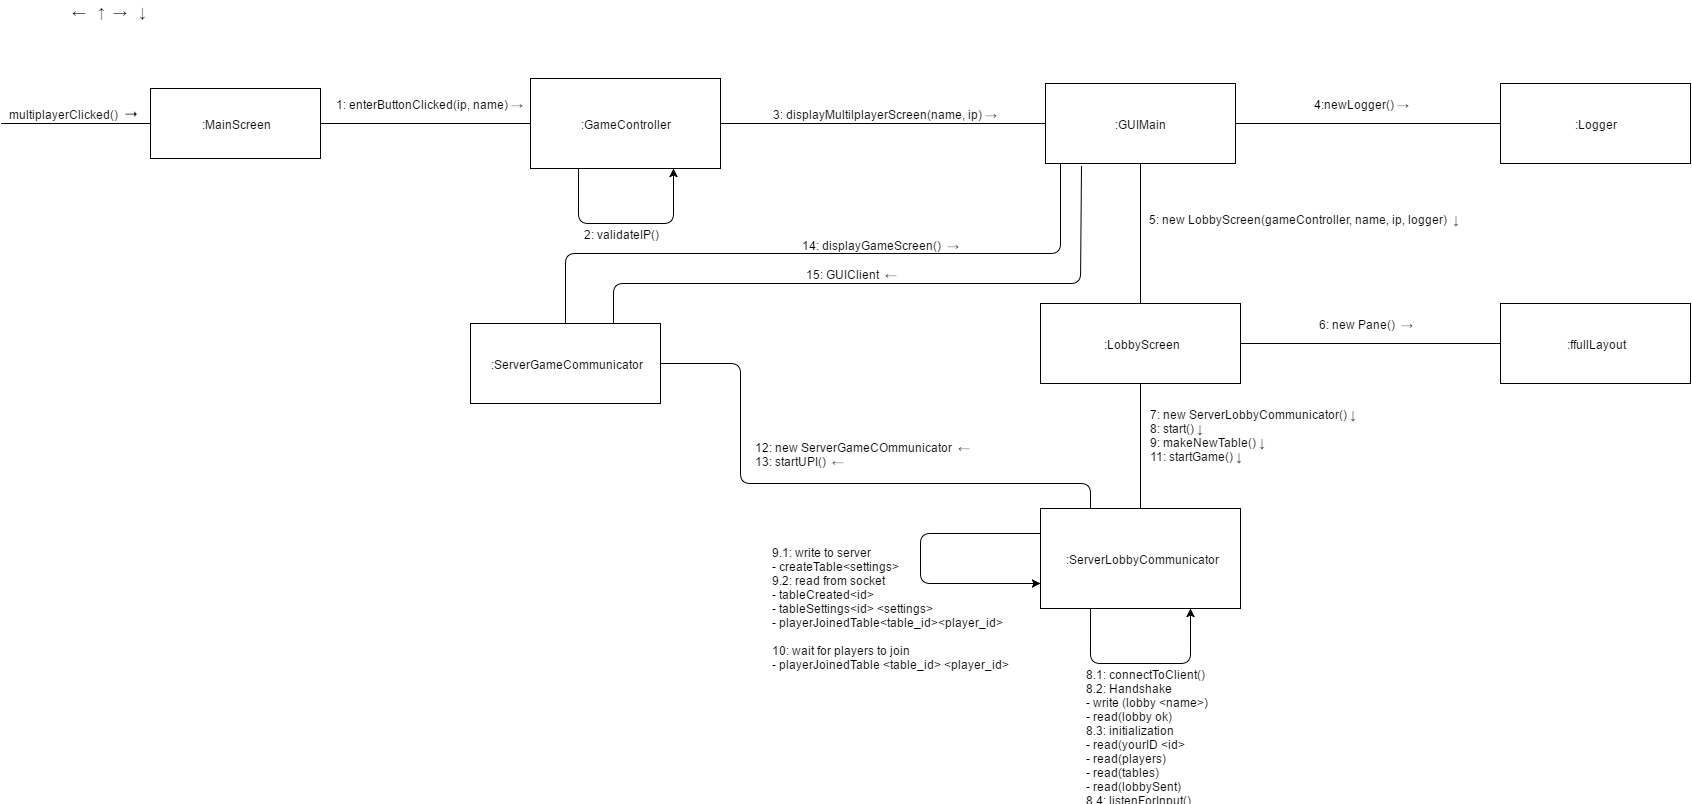

The diagram above was exported from draw.io. Its source (the exported page's mxGraphModel, read from the mxfile embedded in the PNG):
<mxGraphModel dx="1288" dy="648" grid="1" gridSize="10" guides="1" tooltips="1" connect="1" arrows="1" fold="1" page="1" pageScale="1" pageWidth="3000" pageHeight="1169" background="#ffffff" math="0" shadow="0">
  <root>
    <mxCell id="0" />
    <mxCell id="1" parent="0" />
    <mxCell id="4567665c99cf4c0-1" value=":MainScreen" style="html=1;" vertex="1" parent="1">
      <mxGeometry x="170" y="115" width="170" height="70" as="geometry" />
    </mxCell>
    <mxCell id="4567665c99cf4c0-5" value="" style="edgeStyle=entityRelationEdgeStyle;html=1;endArrow=none;endFill=0;entryX=0;entryY=0.5;" edge="1" parent="1" target="4567665c99cf4c0-1">
      <mxGeometry width="100" height="100" relative="1" as="geometry">
        <mxPoint x="21" y="150" as="sourcePoint" />
        <mxPoint x="150" y="150" as="targetPoint" />
      </mxGeometry>
    </mxCell>
    <mxCell id="4567665c99cf4c0-10" value="multiplayerClicked() &amp;nbsp;&lt;span&gt;&lt;font style=&quot;font-size: 14px&quot;&gt;➝&lt;/font&gt;&lt;/span&gt;" style="text;html=1;resizable=0;points=[];align=center;verticalAlign=middle;labelBackgroundColor=#ffffff;" vertex="1" connectable="0" parent="4567665c99cf4c0-5">
      <mxGeometry x="-0.1736" relative="1" as="geometry">
        <mxPoint x="7" y="-10" as="offset" />
      </mxGeometry>
    </mxCell>
    <mxCell id="4567665c99cf4c0-6" value="" style="html=1;endArrow=none;entryX=0;entryY=0.5;endFill=0;exitX=1;exitY=0.5;" edge="1" parent="1" source="4567665c99cf4c0-1" target="4567665c99cf4c0-7">
      <mxGeometry x="390" y="185" width="100" height="100" as="geometry">
        <mxPoint x="390" y="185" as="sourcePoint" />
        <mxPoint x="550" y="185" as="targetPoint" />
      </mxGeometry>
    </mxCell>
    <mxCell id="4567665c99cf4c0-11" value="1: enterButtonClicked(ip, name)&amp;nbsp;&lt;span&gt;→&lt;/span&gt;" style="text;html=1;resizable=0;points=[];align=center;verticalAlign=middle;labelBackgroundColor=#ffffff;" vertex="1" connectable="0" parent="4567665c99cf4c0-6">
      <mxGeometry relative="1" as="geometry">
        <mxPoint x="2" y="-20" as="offset" />
      </mxGeometry>
    </mxCell>
    <mxCell id="4567665c99cf4c0-7" value=":GameController" style="html=1;" vertex="1" parent="1">
      <mxGeometry x="550" y="105" width="190" height="90" as="geometry" />
    </mxCell>
    <mxCell id="4567665c99cf4c0-8" value=":GUIMain" style="html=1;" vertex="1" parent="1">
      <mxGeometry x="1065" y="110" width="190" height="80" as="geometry" />
    </mxCell>
    <mxCell id="4567665c99cf4c0-9" value=":LobbyScreen" style="html=1;" vertex="1" parent="1">
      <mxGeometry x="1060" y="330" width="200" height="80" as="geometry" />
    </mxCell>
    <mxCell id="4567665c99cf4c0-12" value="" style="html=1;endArrow=none;entryX=0;entryY=0.5;endFill=0;exitX=1;exitY=0.5;" edge="1" parent="1" source="4567665c99cf4c0-7" target="4567665c99cf4c0-8">
      <mxGeometry x="660" y="210" width="100" height="100" as="geometry">
        <mxPoint x="660" y="150" as="sourcePoint" />
        <mxPoint x="820" y="190" as="targetPoint" />
      </mxGeometry>
    </mxCell>
    <mxCell id="4567665c99cf4c0-15" value="3: displayMultilplayerScreen(name, ip)&amp;nbsp;&lt;span&gt;→&lt;/span&gt;" style="text;html=1;resizable=0;points=[];align=center;verticalAlign=middle;labelBackgroundColor=#ffffff;" vertex="1" connectable="0" parent="4567665c99cf4c0-12">
      <mxGeometry relative="1" as="geometry">
        <mxPoint x="-3" y="-10" as="offset" />
      </mxGeometry>
    </mxCell>
    <mxCell id="4567665c99cf4c0-16" value="" style="html=1;endArrow=none;entryX=0.5;entryY=1;endFill=0;exitX=0.5;exitY=0;" edge="1" parent="1" source="4567665c99cf4c0-9" target="4567665c99cf4c0-8">
      <mxGeometry x="680" y="230" width="100" height="100" as="geometry">
        <mxPoint x="680" y="185" as="sourcePoint" />
        <mxPoint x="828" y="190" as="targetPoint" />
      </mxGeometry>
    </mxCell>
    <mxCell id="4567665c99cf4c0-19" value="5: new LobbyScreen(gameController, name, ip, logger) &amp;nbsp;&lt;span&gt;↓&lt;/span&gt;" style="text;html=1;resizable=0;points=[];align=center;verticalAlign=middle;labelBackgroundColor=#ffffff;" vertex="1" connectable="0" parent="4567665c99cf4c0-16">
      <mxGeometry relative="1" as="geometry">
        <mxPoint x="160" y="-15" as="offset" />
      </mxGeometry>
    </mxCell>
    <mxCell id="4567665c99cf4c0-17" value="" style="html=1;endArrow=none;entryX=0.5;entryY=1;endFill=0;exitX=0.5;exitY=0;" edge="1" parent="1" source="4567665c99cf4c0-38" target="4567665c99cf4c0-9">
      <mxGeometry x="118.88888859454482" y="358" width="100" height="100" as="geometry">
        <mxPoint x="1180" y="535" as="sourcePoint" />
        <mxPoint x="266.8888885945448" y="318" as="targetPoint" />
      </mxGeometry>
    </mxCell>
    <mxCell id="4567665c99cf4c0-44" value="&lt;div style=&quot;text-align: left&quot;&gt;&lt;span style=&quot;font-size: 12px ; line-height: 1.2&quot;&gt;7: new ServerLobbyCommunicator()&amp;nbsp;&lt;/span&gt;&lt;span&gt;↓&lt;/span&gt;&lt;/div&gt;&lt;div style=&quot;text-align: left&quot;&gt;8: start()&amp;nbsp;&lt;span&gt;↓&lt;/span&gt;&lt;/div&gt;&lt;div style=&quot;text-align: left&quot;&gt;9: makeNewTable()&amp;nbsp;&lt;span&gt;↓&lt;/span&gt;&lt;/div&gt;&lt;div style=&quot;text-align: left&quot;&gt;11: startGame()&amp;nbsp;&lt;span&gt;↓&lt;/span&gt;&lt;/div&gt;" style="text;html=1;resizable=0;points=[];align=center;verticalAlign=middle;labelBackgroundColor=#ffffff;" vertex="1" connectable="0" parent="4567665c99cf4c0-17">
      <mxGeometry relative="1" as="geometry">
        <mxPoint x="110" y="-12" as="offset" />
      </mxGeometry>
    </mxCell>
    <mxCell id="4567665c99cf4c0-25" value=":Logger" style="html=1;" vertex="1" parent="1">
      <mxGeometry x="1520" y="110" width="190" height="80" as="geometry" />
    </mxCell>
    <mxCell id="4567665c99cf4c0-26" value="" style="html=1;endArrow=none;entryX=1;entryY=0.5;endFill=0;exitX=0;exitY=0.5;" edge="1" parent="1" source="4567665c99cf4c0-25" target="4567665c99cf4c0-8">
      <mxGeometry x="128.88888859454482" y="368" width="100" height="100" as="geometry">
        <mxPoint x="1150" y="540" as="sourcePoint" />
        <mxPoint x="1170" y="420" as="targetPoint" />
      </mxGeometry>
    </mxCell>
    <mxCell id="4567665c99cf4c0-32" value="4:newLogger()&amp;nbsp;&lt;span&gt;→&lt;/span&gt;" style="text;html=1;resizable=0;points=[];align=center;verticalAlign=middle;labelBackgroundColor=#ffffff;" vertex="1" connectable="0" parent="4567665c99cf4c0-26">
      <mxGeometry relative="1" as="geometry">
        <mxPoint x="-7" y="-20" as="offset" />
      </mxGeometry>
    </mxCell>
    <mxCell id="4567665c99cf4c0-38" value=":ServerLobbyCommunicator" style="html=1;" vertex="1" parent="1">
      <mxGeometry x="1060" y="535" width="200" height="100" as="geometry" />
    </mxCell>
    <mxCell id="4567665c99cf4c0-40" value=":ffullLayout" style="html=1;" vertex="1" parent="1">
      <mxGeometry x="1520" y="330" width="190" height="80" as="geometry" />
    </mxCell>
    <mxCell id="4567665c99cf4c0-41" value="" style="html=1;endArrow=none;entryX=1;entryY=0.5;endFill=0;exitX=0;exitY=0.5;" edge="1" parent="1" source="4567665c99cf4c0-40" target="4567665c99cf4c0-9">
      <mxGeometry x="128.88888859454482" y="368" width="100" height="100" as="geometry">
        <mxPoint x="1150" y="545" as="sourcePoint" />
        <mxPoint x="1170" y="420" as="targetPoint" />
      </mxGeometry>
    </mxCell>
    <mxCell id="4567665c99cf4c0-42" value="6: new Pane() &amp;nbsp;&lt;span&gt;→&lt;/span&gt;" style="text;html=1;resizable=0;points=[];align=center;verticalAlign=middle;labelBackgroundColor=#ffffff;" vertex="1" connectable="0" parent="4567665c99cf4c0-41">
      <mxGeometry relative="1" as="geometry">
        <mxPoint x="-5" y="-20" as="offset" />
      </mxGeometry>
    </mxCell>
    <mxCell id="24a6d7ba915f9e2-1" value="" style="endArrow=classic;html=1;entryX=0.75;entryY=1;exitX=0.25;exitY=1;" edge="1" parent="1" source="4567665c99cf4c0-38" target="4567665c99cf4c0-38">
      <mxGeometry width="50" height="50" relative="1" as="geometry">
        <mxPoint x="1140" y="750" as="sourcePoint" />
        <mxPoint x="1190" y="750" as="targetPoint" />
        <Array as="points">
          <mxPoint x="1110" y="690" />
          <mxPoint x="1210" y="690" />
        </Array>
      </mxGeometry>
    </mxCell>
    <mxCell id="24a6d7ba915f9e2-2" value="&lt;div style=&quot;text-align: left&quot;&gt;&lt;span&gt;8.1: connectToClient()&lt;/span&gt;&lt;/div&gt;&lt;div style=&quot;text-align: left&quot;&gt;8.2: Handshake&amp;nbsp;&lt;/div&gt;&lt;div style=&quot;text-align: left&quot;&gt;- write (lobby &amp;lt;name&amp;gt;)&lt;/div&gt;&lt;div style=&quot;text-align: left&quot;&gt;- read(lobby ok)&lt;/div&gt;&lt;div style=&quot;text-align: left&quot;&gt;8.3: initialization&lt;/div&gt;&lt;div style=&quot;text-align: left&quot;&gt;- read(yourID &amp;lt;id&amp;gt;&lt;/div&gt;&lt;div style=&quot;text-align: left&quot;&gt;- read(players)&lt;/div&gt;&lt;div style=&quot;text-align: left&quot;&gt;- read(tables)&lt;/div&gt;&lt;div style=&quot;text-align: left&quot;&gt;- read(lobbySent)&lt;/div&gt;&lt;div style=&quot;text-align: left&quot;&gt;8.4: listenForInput()&lt;/div&gt;" style="text;html=1;resizable=0;points=[];align=center;verticalAlign=middle;labelBackgroundColor=#ffffff;" vertex="1" connectable="0" parent="24a6d7ba915f9e2-1">
      <mxGeometry x="0.1281" y="-5" relative="1" as="geometry">
        <mxPoint x="-8" y="65" as="offset" />
      </mxGeometry>
    </mxCell>
    <mxCell id="24a6d7ba915f9e2-5" value="9.1: write to server&lt;div&gt;- createTable&amp;lt;settings&amp;gt;&lt;/div&gt;&lt;div&gt;9.2: read from socket&amp;nbsp;&lt;/div&gt;&lt;div&gt;- tableCreated&amp;lt;id&amp;gt;&lt;/div&gt;&lt;div&gt;- tableSettings&amp;lt;id&amp;gt; &amp;lt;settings&amp;gt;&lt;/div&gt;&lt;div&gt;- playerJoinedTable&amp;lt;table_id&amp;gt;&amp;lt;player_id&amp;gt;&lt;/div&gt;&lt;div&gt;&lt;br&gt;&lt;/div&gt;&lt;div&gt;10: wait for players to join&lt;/div&gt;&lt;div&gt;- playerJoinedTable &amp;lt;table_id&amp;gt; &amp;lt;player_id&amp;gt;&lt;/div&gt;" style="text;html=1;resizable=0;points=[];autosize=1;align=left;verticalAlign=top;spacingTop=-4;" vertex="1" parent="1">
      <mxGeometry x="790" y="570" width="240" height="120" as="geometry" />
    </mxCell>
    <mxCell id="24a6d7ba915f9e2-6" value=":ServerGameCommunicator" style="html=1;" vertex="1" parent="1">
      <mxGeometry x="490" y="350" width="190" height="80" as="geometry" />
    </mxCell>
    <mxCell id="24a6d7ba915f9e2-7" value="" style="endArrow=none;html=1;entryX=1;entryY=0.5;exitX=0.25;exitY=0;endFill=0;" edge="1" parent="1" source="4567665c99cf4c0-38" target="24a6d7ba915f9e2-6">
      <mxGeometry width="50" height="50" relative="1" as="geometry">
        <mxPoint x="890" y="500" as="sourcePoint" />
        <mxPoint x="940" y="450" as="targetPoint" />
        <Array as="points">
          <mxPoint x="1110" y="510" />
          <mxPoint x="760" y="510" />
          <mxPoint x="760" y="390" />
        </Array>
      </mxGeometry>
    </mxCell>
    <mxCell id="24a6d7ba915f9e2-12" value="&lt;div style=&quot;text-align: left&quot;&gt;&lt;span style=&quot;font-size: 12px ; line-height: 1.2&quot;&gt;12: new ServerGameCOmmunicator &amp;nbsp;&lt;/span&gt;&lt;span&gt;←&lt;/span&gt;&lt;/div&gt;&lt;div style=&quot;text-align: left&quot;&gt;13: startUPI() &amp;nbsp;&lt;span&gt;←&lt;/span&gt;&lt;/div&gt;" style="text;html=1;resizable=0;points=[];align=center;verticalAlign=middle;labelBackgroundColor=#ffffff;" vertex="1" connectable="0" parent="24a6d7ba915f9e2-7">
      <mxGeometry x="0.039" y="-1" relative="1" as="geometry">
        <mxPoint x="44" y="-29" as="offset" />
      </mxGeometry>
    </mxCell>
    <mxCell id="24a6d7ba915f9e2-10" value="" style="endArrow=none;html=1;exitX=0.5;exitY=0;endFill=0;" edge="1" parent="1" source="24a6d7ba915f9e2-6">
      <mxGeometry width="50" height="50" relative="1" as="geometry">
        <mxPoint x="530" y="410" as="sourcePoint" />
        <mxPoint x="1080" y="190" as="targetPoint" />
        <Array as="points">
          <mxPoint x="585" y="280" />
          <mxPoint x="1080" y="280" />
        </Array>
      </mxGeometry>
    </mxCell>
    <mxCell id="24a6d7ba915f9e2-11" value="14: displayGameScreen() &amp;nbsp;&lt;span&gt;→&lt;/span&gt;" style="text;html=1;resizable=0;points=[];autosize=1;align=left;verticalAlign=top;spacingTop=-4;" vertex="1" parent="1">
      <mxGeometry x="820" y="263" width="170" height="10" as="geometry" />
    </mxCell>
    <mxCell id="24a6d7ba915f9e2-13" value="" style="endArrow=classic;html=1;entryX=0.75;entryY=1;exitX=0.25;exitY=1;" edge="1" parent="1" source="4567665c99cf4c0-7" target="4567665c99cf4c0-7">
      <mxGeometry width="50" height="50" relative="1" as="geometry">
        <mxPoint x="630" y="290" as="sourcePoint" />
        <mxPoint x="680" y="240" as="targetPoint" />
        <Array as="points">
          <mxPoint x="598" y="250" />
          <mxPoint x="693" y="250" />
        </Array>
      </mxGeometry>
    </mxCell>
    <mxCell id="24a6d7ba915f9e2-14" value="2: validateIP()" style="text;html=1;resizable=0;points=[];align=center;verticalAlign=middle;labelBackgroundColor=#ffffff;" vertex="1" connectable="0" parent="24a6d7ba915f9e2-13">
      <mxGeometry x="-0.4634" y="33" relative="1" as="geometry">
        <mxPoint x="42" y="43" as="offset" />
      </mxGeometry>
    </mxCell>
    <mxCell id="24a6d7ba915f9e2-15" value="" style="endArrow=classic;html=1;entryX=0;entryY=0.75;exitX=0;exitY=0.25;" edge="1" parent="1" source="4567665c99cf4c0-38" target="4567665c99cf4c0-38">
      <mxGeometry width="50" height="50" relative="1" as="geometry">
        <mxPoint x="920" y="650" as="sourcePoint" />
        <mxPoint x="970" y="600" as="targetPoint" />
        <Array as="points">
          <mxPoint x="940" y="560" />
          <mxPoint x="940" y="610" />
        </Array>
      </mxGeometry>
    </mxCell>
    <mxCell id="24a6d7ba915f9e2-18" value="" style="endArrow=none;html=1;exitX=0.189;exitY=1.039;endFill=0;exitPerimeter=0;entryX=0.75;entryY=0;" edge="1" parent="1" source="4567665c99cf4c0-8" target="24a6d7ba915f9e2-6">
      <mxGeometry x="678" y="200" width="50" height="50" as="geometry">
        <mxPoint x="678" y="350" as="sourcePoint" />
        <mxPoint x="920" y="310" as="targetPoint" />
        <Array as="points">
          <mxPoint x="1100" y="310" />
          <mxPoint x="633" y="310" />
        </Array>
      </mxGeometry>
    </mxCell>
    <mxCell id="24a6d7ba915f9e2-19" value="15: GUIClient &amp;nbsp;&lt;span&gt;←&lt;/span&gt;" style="text;html=1;resizable=0;points=[];align=center;verticalAlign=middle;labelBackgroundColor=#ffffff;" vertex="1" connectable="0" parent="24a6d7ba915f9e2-18">
      <mxGeometry relative="1" as="geometry">
        <mxPoint x="-35" y="-10" as="offset" />
      </mxGeometry>
    </mxCell>
    <mxCell id="24a6d7ba915f9e2-20" value="&lt;font style=&quot;font-size: 14px&quot;&gt;&lt;span style=&quot;line-height: 1.2&quot;&gt;← &amp;nbsp;&amp;nbsp;&lt;/span&gt;&lt;span style=&quot;line-height: 1.2&quot;&gt;↑ &amp;nbsp;&lt;/span&gt;&lt;span style=&quot;line-height: 1.2&quot;&gt;→ &amp;nbsp;&amp;nbsp;&lt;/span&gt;&lt;span style=&quot;line-height: 1.2&quot;&gt;↓&lt;/span&gt;&lt;/font&gt;" style="text;html=1;resizable=0;points=[];autosize=1;align=left;verticalAlign=top;spacingTop=-4;" vertex="1" parent="1">
      <mxGeometry x="90" y="28" width="90" height="20" as="geometry" />
    </mxCell>
  </root>
</mxGraphModel>